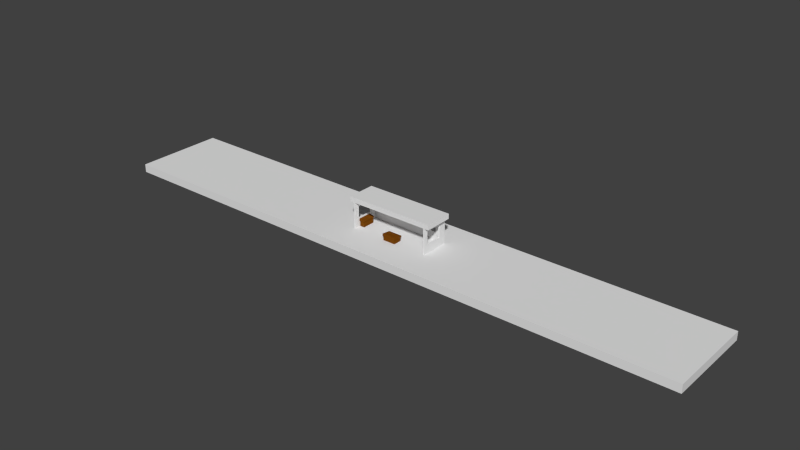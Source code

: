 # Source: mesa.blend  (saved by Blender 2.79.0; exported with 4.5.12 LTS)
import bpy
from mathutils import Matrix  # noqa: F401  (used for matrix-valued properties, if any)

bpy.ops.wm.read_factory_settings(use_empty=True)
scene = bpy.context.scene
scene.name = 'Scene'

# ---- collections
col_collection_1 = bpy.data.collections.new('Collection 1'); scene.collection.children.link(col_collection_1)

# ---- materials (node trees are filled in below, after node groups)
mat_matmesa = bpy.data.materials.new('MatMesa')
mat_matmesa.alpha_threshold = 0.0
mat_matmesa.use_transparent_shadow = False
mat_matmesa.diffuse_color = (0.1789, 0.05581, 0.004205, 1.0)
mat_matmesa.roughness = 0.5

# ---- material node trees

# ---- world
world_world = bpy.data.worlds.new('World'); scene.world = world_world
world_world.color = (0.05088, 0.05088, 0.05088)
world_world.use_sun_shadow = False
world_world.sun_shadow_jitter_overblur = 0.0
world_world.cycles.sampling_method = 'NONE'
world_world.cycles.sample_map_resolution = 256

# ---- meshes
me_cube_000 = bpy.data.meshes.new('Cube.000')
me_cube_000.from_pydata([(-0.5988, -0.4, 0.0), (-0.5988, -0.4, 0.5037), (-0.5988, 0.03712, 0.0), (-0.5988, 0.03712, 0.5037), (0.5988, -0.4, 0.0), (0.5988, -0.4, 0.5037), (0.5988, 0.03712, 0.0), (0.5988, 0.03712, 0.5037), (-0.6586, -0.44, 0.5037), (-0.6586, 0.07712, 0.5037), (0.6586, 0.07712, 0.5037), (0.6586, -0.44, 0.5037), (-0.6586, -0.44, 0.7127), (-0.6586, 0.07712, 0.6037), (0.6586, 0.07712, 0.6037), (0.6586, -0.44, 0.7127)], [], [(1, 3, 2, 0), (3, 7, 6, 2), (7, 5, 4, 6), (5, 1, 0, 4), (0, 2, 6, 4), (3, 1, 8, 9), (1, 5, 11, 8), (7, 3, 9, 10), (5, 7, 10, 11), (15, 14, 13, 12), (8, 11, 15, 12), (10, 9, 13, 14), (11, 10, 14, 15), (9, 8, 12, 13)])
me_cube_000.materials.append(mat_matmesa)
me_cube_000.use_remesh_preserve_volume = False
me_cube_000.use_remesh_preserve_attributes = False
me_cube_000.use_mirror_vertex_groups = False
me_cube_000.update()
me_plane_002 = bpy.data.meshes.new('Plane.002')
me_plane_002.from_pydata([(-4.341, 0.1, 1.4), (4.05, 0.1, 1.4), (-4.341, -2.601, 1.4), (4.05, -2.601, 1.4), (-4.341, 0.1, 1.867), (4.05, 0.1, 1.867), (-4.341, -2.601, 1.867), (4.05, -2.601, 1.867)], [], [(1, 3, 2, 0), (5, 4, 6, 7), (3, 1, 5, 7), (0, 2, 6, 4), (2, 3, 7, 6), (1, 0, 4, 5)])
me_plane_002.use_remesh_preserve_volume = False
me_plane_002.use_remesh_preserve_attributes = False
me_plane_002.use_mirror_vertex_groups = False
me_plane_002.update()
me_plane_001 = bpy.data.meshes.new('Plane.001')
me_plane_001.from_pydata([(-3.959, -5.96e-08, -1.0), (3.668, -5.96e-08, -1.0), (-3.959, 5.96e-08, 1.4), (3.668, 5.96e-08, 1.4), (-3.959, 0.1, 1.4), (-3.959, 0.1, -1.0), (3.668, 0.1, -1.0), (3.668, 0.1, 1.4), (-3.832, -5.96e-08, -1.0), (-3.832, 5.96e-08, 1.4), (-3.832, 0.1, -1.0), (-3.832, 0.1, 1.4), (3.532, -5.96e-08, -1.0), (3.532, 0.1, -1.0), (3.532, 5.96e-08, 1.4), (3.532, 0.1, 1.4), (-3.959, -2.601, 1.4), (-3.959, -2.601, -1.0), (3.532, -2.601, -1.0), (3.668, -2.601, -1.0), (3.668, -2.601, 1.4), (-3.832, -2.601, 1.4), (-3.832, -2.601, -1.0), (3.532, -2.601, 1.4), (-3.959, -5.96e-08, -0.2), (3.668, -5.96e-08, -0.2), (-3.959, 0.1, -0.2), (3.668, 0.1, -0.2), (-3.832, 0.1, -0.2), (-3.832, -5.96e-08, -0.2), (3.532, 0.1, -0.2), (3.532, -5.96e-08, -0.2), (-3.959, -2.601, -0.2), (3.668, -2.601, -0.2), (-3.832, -2.601, -0.2), (3.532, -2.601, -0.2), (3.668, 2.98e-08, 1.0), (3.668, 0.1, 1.0), (-3.832, 0.1, 1.0), (3.532, 0.1, 1.0), (3.668, -2.601, 1.0), (-3.959, 2.98e-08, 1.0), (-3.959, 0.1, 1.0), (-3.832, 2.98e-08, 1.0), (3.532, 2.98e-08, 1.0), (-3.959, -2.601, 1.0), (-3.832, -2.601, 1.0), (3.532, -2.601, 1.0), (3.532, -2.201, 1.4), (3.532, -2.201, -1.0), (3.668, -2.201, -1.0), (3.668, -2.201, 1.4), (3.668, -2.201, -0.2), (3.532, -2.201, -0.2), (3.668, -2.201, 1.0), (3.532, -2.201, 1.0), (-3.832, -0.6, 1.4), (-3.959, -0.6, 1.4), (-3.959, -0.6, -1.0), (-3.832, -0.6, -1.0), (-3.959, -0.6, -0.2), (-3.832, -0.6, -0.2), (-3.832, -0.6, 1.0), (-3.959, -0.6, 1.0), (3.532, -0.6, -1.0), (3.668, -0.6, -1.0), (3.668, -0.6, 1.4), (3.532, -0.6, 1.4), (3.668, -0.6, -0.2), (3.532, -0.6, -0.2), (3.668, -0.6, 1.0), (3.532, -0.6, 1.0), (-3.832, -2.135, 1.4), (-3.959, -2.135, -1.0), (-3.959, -2.135, -0.2), (-3.832, -2.135, -0.2), (-3.832, -2.135, 1.0), (-3.959, -2.135, 1.0), (-3.959, -2.135, 1.4), (-3.832, -2.135, -1.0), (0.5862, 5.96e-08, 1.4), (0.5862, 0.1, 1.4), (0.5862, -5.96e-08, -1.0), (0.5862, 0.1, -1.0), (0.5862, -5.96e-08, -0.2), (0.5862, 0.1, -0.2), (0.5862, 2.98e-08, 1.0), (0.5862, 0.1, 1.0), (2.795, -5.96e-08, -1.0), (2.795, 0.1, -1.0), (2.795, -5.96e-08, -0.2), (2.795, 2.98e-08, 1.0), (2.795, 5.96e-08, 1.4), (2.795, 0.1, 1.4), (2.795, 0.1, -0.2), (2.795, 0.1, 1.0)], [], [(78, 72, 21, 16), (39, 37, 7, 15), (9, 2, 4, 11), (12, 1, 6, 13), (36, 3, 7, 37), (24, 0, 5, 26), (0, 8, 10, 5), (80, 9, 11, 81), (42, 38, 11, 4), (55, 48, 23, 47), (3, 14, 15, 7), (88, 12, 13, 89), (95, 39, 15, 93), (91, 92, 14, 44), (47, 23, 20, 40), (45, 16, 21, 46), (79, 73, 17, 22), (50, 49, 18, 19), (75, 79, 22, 34), (52, 50, 19, 33), (48, 51, 20, 23), (77, 78, 16, 45), (73, 74, 32, 17), (54, 52, 33, 40), (76, 75, 34, 46), (17, 32, 34, 22), (18, 35, 33, 19), (88, 90, 31, 12), (89, 13, 30, 94), (49, 53, 35, 18), (5, 10, 28, 26), (41, 24, 26, 42), (1, 25, 27, 6), (13, 6, 27, 30), (2, 41, 42, 4), (72, 76, 46, 21), (51, 54, 40, 20), (74, 77, 45, 32), (32, 45, 46, 34), (35, 47, 40, 33), (90, 91, 44, 31), (94, 30, 39, 95), (53, 55, 47, 35), (26, 28, 38, 42), (25, 36, 37, 27), (30, 27, 37, 39), (52, 53, 69, 68), (66, 70, 54, 51), (64, 69, 53, 49), (54, 55, 53, 52), (67, 66, 51, 48), (68, 65, 50, 52), (65, 64, 49, 50), (71, 67, 48, 55), (24, 41, 63, 60), (9, 43, 62, 56), (43, 29, 61, 62), (0, 24, 60, 58), (41, 2, 57, 63), (29, 8, 59, 61), (8, 0, 58, 59), (2, 9, 56, 57), (44, 14, 67, 71), (1, 12, 64, 65), (25, 1, 65, 68), (14, 3, 66, 67), (36, 25, 68, 70), (12, 31, 69, 64), (3, 36, 70, 66), (31, 44, 71, 69), (70, 71, 55, 54), (56, 62, 76, 72), (68, 69, 71, 70), (58, 60, 74, 73), (63, 57, 78, 77), (61, 59, 79, 75), (59, 58, 73, 79), (57, 56, 72, 78), (60, 61, 75, 74), (74, 75, 76, 77), (77, 76, 62, 63), (63, 62, 61, 60), (28, 85, 87, 38), (29, 43, 86, 84), (10, 83, 85, 28), (8, 29, 84, 82), (43, 9, 80, 86), (38, 87, 81, 11), (8, 82, 83, 10), (92, 80, 81, 93), (14, 92, 93, 15), (85, 84, 86, 87), (87, 86, 91, 95), (83, 89, 94, 85), (82, 84, 90, 88), (86, 80, 92, 91), (87, 95, 93, 81), (82, 88, 89, 83), (95, 91, 90, 94), (94, 90, 84, 85)])
me_plane_001.use_remesh_preserve_volume = False
me_plane_001.use_remesh_preserve_attributes = False
me_plane_001.use_mirror_vertex_groups = False
me_plane_001.update()
me_plane = bpy.data.meshes.new('Plane')
me_plane.from_pydata([(-1.0, -1.0, 0.0), (1.0, -1.0, 0.0), (-1.0, 1.0, 0.0), (1.0, 1.0, 0.0), (-1.0, 1.0, -0.1828), (-1.0, -1.0, -0.1828), (1.0, -1.0, -0.1828), (1.0, 1.0, -0.1828), (-1.0, 1.0, -0.06809), (1.0, 1.0, -0.06809), (1.0, -1.0, -0.06809), (-1.0, -1.0, -0.06809)], [], [(0, 1, 3, 2), (5, 4, 7, 6), (9, 7, 4, 8), (11, 5, 6, 10), (10, 6, 7, 9), (8, 4, 5, 11), (2, 8, 11, 0), (1, 10, 9, 3), (0, 11, 10, 1), (3, 9, 8, 2)])
me_plane.use_remesh_preserve_volume = False
me_plane.use_remesh_preserve_attributes = False
me_plane.use_mirror_vertex_groups = False
me_plane.update()
me_cube_001 = bpy.data.meshes.new('Cube.001')
me_cube_001.from_pydata([(-0.5988, -0.4, 0.0), (-0.5988, -0.4, 0.4), (-0.5988, 0.4, 0.0), (-0.5988, 0.4, 0.4), (0.5988, -0.4, 0.0), (0.5988, -0.4, 0.4), (0.5988, 0.4, 0.0), (0.5988, 0.4, 0.4), (-0.6586, -0.44, 0.4), (-0.6586, 0.44, 0.4), (0.6586, 0.44, 0.4), (0.6586, -0.44, 0.4), (-0.6586, -0.44, 0.609), (-0.6586, 0.44, 0.5), (0.6586, 0.44, 0.5), (0.6586, -0.44, 0.609)], [], [(1, 3, 2, 0), (3, 7, 6, 2), (7, 5, 4, 6), (5, 1, 0, 4), (0, 2, 6, 4), (3, 1, 8, 9), (1, 5, 11, 8), (7, 3, 9, 10), (5, 7, 10, 11), (15, 14, 13, 12), (8, 11, 15, 12), (10, 9, 13, 14), (11, 10, 14, 15), (9, 8, 12, 13)])
me_cube_001.materials.append(mat_matmesa)
me_cube_001.use_remesh_preserve_volume = False
me_cube_001.use_remesh_preserve_attributes = False
me_cube_001.use_mirror_vertex_groups = False
me_cube_001.update()

# ---- objects
ob_cube_001 = bpy.data.objects.new('Cube.001', me_cube_000)
ob_plane_002 = bpy.data.objects.new('Plane.002', me_plane_002)
ob_plane_001 = bpy.data.objects.new('Plane.001', me_plane_001)
ob_plane = bpy.data.objects.new('Plane', me_plane)
ob_cube = bpy.data.objects.new('Cube', me_cube_001)

# ---- transforms, parenting, visibility, modifiers, constraints
ob_cube_001.location = (-3.4, -0.1438, 0.0)
ob_cube_001.rotation_euler = (0.0, -0.0, -1.571)
ob_cube_001.lineart.crease_threshold = 0.0
ob_plane_002.location = (0.0, 1.269, 1.0)
ob_plane_002.lineart.crease_threshold = 0.0
ob_plane_001.location = (0.0, 1.269, 1.0)
ob_plane_001.lineart.crease_threshold = 0.0
ob_plane.location = (0.0, 0.0, 0.0)
ob_plane.scale = (28.27, 4.289, 4.289)
ob_plane.lineart.crease_threshold = 0.0
ob_cube.location = (0.0, -1.044, 0.0)
ob_cube.lineart.crease_threshold = 0.0

# ---- collection membership
col_collection_1.objects.link(ob_cube_001)
col_collection_1.objects.link(ob_plane_002)
col_collection_1.objects.link(ob_plane_001)
col_collection_1.objects.link(ob_plane)
col_collection_1.objects.link(ob_cube)

# ---- scene / render settings (as saved in the file)
scene.frame_start = 1; scene.frame_end = 250; scene.frame_set(1)
scene.render.engine = 'BLENDER_EEVEE_NEXT'
scene.render.resolution_percentage = 50
scene.render.dither_intensity = 0.0
scene.cycles.use_denoising = False
scene.cycles.samples = 10
scene.cycles.sampling_pattern = 'TABULATED_SOBOL'
scene.cycles.light_sampling_threshold = 0.0
scene.cycles.use_adaptive_sampling = False
scene.cycles.use_light_tree = False
scene.cycles.blur_glossy = 0.0
scene.cycles.pixel_filter_type = 'GAUSSIAN'
scene.cycles.sample_clamp_indirect = 0.0
scene.view_settings.view_transform = 'Standard'
bpy.context.view_layer.update()

# ---- added for rendering (the .blend has no active camera and no usable light): camera, sun
cam_auto = bpy.data.cameras.new('AutoCamera')
cam_auto.lens = 50.0
cam_auto.sensor_width = 36.0
cam_auto.clip_end = 1000.0
ob_auto_camera = bpy.data.objects.new('AutoCamera', cam_auto)
scene.collection.objects.link(ob_auto_camera)
ob_auto_camera.location = (53.0263, -63.6316, 43.4624)
ob_auto_camera.rotation_euler = (1.09748, -7.21219e-08, 0.694738)
scene.camera = ob_auto_camera
light_auto_sun = bpy.data.lights.new('AutoSun', 'SUN')
light_auto_sun.energy = 3.0
light_auto_sun.angle = 0.0523599
ob_auto_sun = bpy.data.objects.new('AutoSun', light_auto_sun)
scene.collection.objects.link(ob_auto_sun)
ob_auto_sun.rotation_euler = (0.872665, 0.174533, 0.523599)
bpy.context.view_layer.update()
